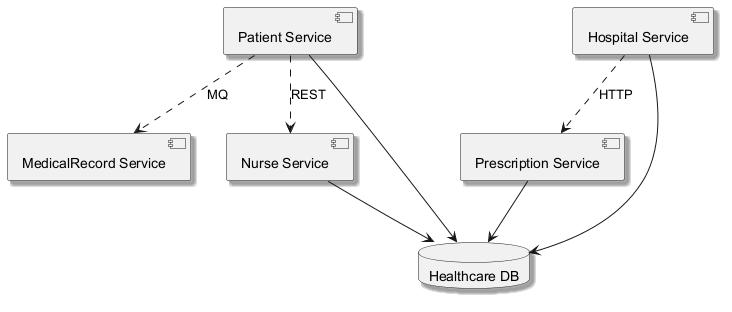

The diagram above was rendered by PlantUML. Its source (embedded in the PNG):
@startuml
skinparam monochrome true
skinparam shadowing true
component "MedicalRecord Service" as C_MedicalRecordService
component "Hospital Service" as C_HospitalService
component "Nurse Service" as C_NurseService
component "Prescription Service" as C_PrescriptionService
component "Patient Service" as C_PatientService
database "Healthcare DB" as DB_healthcare
C_HospitalService --> DB_healthcare
C_NurseService --> DB_healthcare
C_PrescriptionService --> DB_healthcare
C_PatientService --> DB_healthcare
C_PatientService ..> C_MedicalRecordService : MQ
C_HospitalService ..> C_PrescriptionService : HTTP
C_PatientService ..> C_NurseService : REST
@enduml